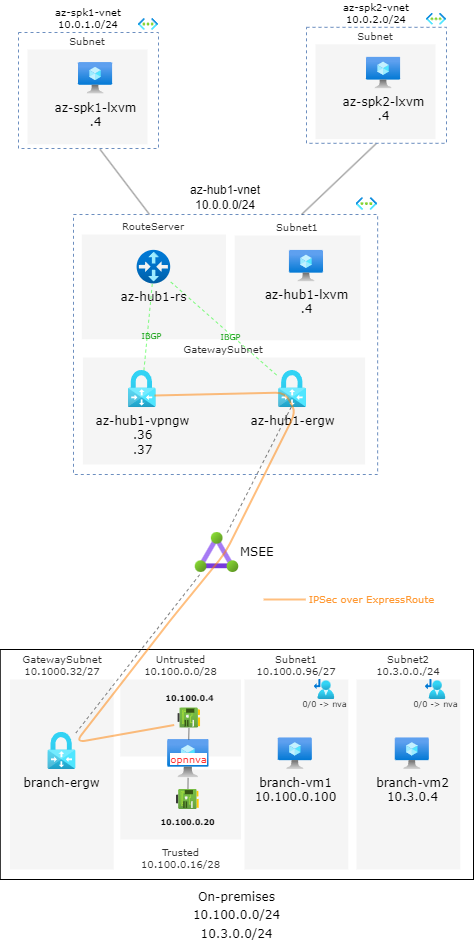

The diagram above was exported from draw.io. Its source (the exported page's mxGraphModel, read from the mxfile embedded in the PNG):
<mxGraphModel dx="2800" dy="1109" grid="0" gridSize="10" guides="1" tooltips="1" connect="1" arrows="1" fold="1" page="1" pageScale="1" pageWidth="850" pageHeight="1100" background="#ffffff" math="0" shadow="0">
  <root>
    <mxCell id="0" />
    <mxCell id="1" parent="0" />
    <mxCell id="64" value="&lt;font style=&quot;font-size: 12px;&quot;&gt;On-premises&lt;br style=&quot;&quot;&gt;10.100.0.0/24&lt;br style=&quot;&quot;&gt;10.3.0.0/24&lt;/font&gt;" style="whiteSpace=wrap;html=1;labelBackgroundColor=none;fontFamily=Verdana;fontSize=15;labelPosition=center;verticalLabelPosition=bottom;align=center;verticalAlign=top;" vertex="1" parent="1">
      <mxGeometry x="154.76" y="657" width="473.24" height="230" as="geometry" />
    </mxCell>
    <mxCell id="69" value="GatewaySubnet&lt;br&gt;10.1000.32/27" style="whiteSpace=wrap;html=1;labelBackgroundColor=none;fontFamily=Verdana;fillColor=#f5f5f5;fontColor=#333333;strokeColor=none;fontSize=10;labelPosition=center;verticalLabelPosition=top;align=center;verticalAlign=bottom;" vertex="1" parent="1">
      <mxGeometry x="164.5" y="687" width="103.69" height="190" as="geometry" />
    </mxCell>
    <mxCell id="17" value="" style="group;fillColor=default;labelPosition=center;verticalLabelPosition=top;align=center;verticalAlign=bottom;container=0;" vertex="1" connectable="0" parent="1">
      <mxGeometry x="218" y="218" width="307" height="250" as="geometry" />
    </mxCell>
    <mxCell id="14" value="az-hub1-vnet&lt;br&gt;10.0.0.0/24" style="whiteSpace=wrap;html=1;fillColor=none;strokeColor=#6c8ebf;dashed=1;labelPosition=center;verticalLabelPosition=top;align=center;verticalAlign=bottom;" vertex="1" parent="1">
      <mxGeometry x="228" y="222" width="304.14" height="260" as="geometry" />
    </mxCell>
    <mxCell id="15" value="" style="aspect=fixed;html=1;points=[];align=center;image;fontSize=12;image=img/lib/azure2/networking/Virtual_Networks.svg;dashed=1;" vertex="1" parent="1">
      <mxGeometry x="510.49855569155454" y="205.08" width="21.64138017356475" height="12.920226969292392" as="geometry" />
    </mxCell>
    <mxCell id="19" value="GatewaySubnet" style="whiteSpace=wrap;html=1;labelBackgroundColor=none;fontFamily=Verdana;fillColor=#f5f5f5;fontColor=#333333;strokeColor=none;fontSize=10;labelPosition=center;verticalLabelPosition=top;align=center;verticalAlign=bottom;" vertex="1" parent="1">
      <mxGeometry x="237.39" y="365" width="282.22" height="107" as="geometry" />
    </mxCell>
    <mxCell id="20" value="RouteServer" style="whiteSpace=wrap;html=1;labelBackgroundColor=none;fontFamily=Verdana;fillColor=#f5f5f5;fontColor=#333333;strokeColor=none;fontSize=10;labelPosition=center;verticalLabelPosition=top;align=center;verticalAlign=bottom;" vertex="1" parent="1">
      <mxGeometry x="236.3122807017544" y="241.99990654205607" width="144.19305263157895" height="104.78971962616822" as="geometry" />
    </mxCell>
    <mxCell id="21" value="Subnet1" style="whiteSpace=wrap;html=1;labelBackgroundColor=none;fontFamily=Verdana;fillColor=#f5f5f5;fontColor=#333333;strokeColor=none;fontSize=10;labelPosition=center;verticalLabelPosition=top;align=center;verticalAlign=bottom;" vertex="1" parent="1">
      <mxGeometry x="389.2736842105263" y="242.99990654205607" width="125.55761403508772" height="104.78971962616822" as="geometry" />
    </mxCell>
    <mxCell id="55" style="edgeStyle=none;html=1;fontFamily=Verdana;fontSize=10;endArrow=none;endFill=0;opacity=50;dashed=1;strokeColor=#00FF00;" edge="1" parent="1" source="23" target="22">
      <mxGeometry relative="1" as="geometry" />
    </mxCell>
    <mxCell id="58" value="IBGP" style="edgeLabel;html=1;align=center;verticalAlign=middle;resizable=0;points=[];fontSize=8;fontFamily=Verdana;labelBackgroundColor=none;fontColor=#009900;" vertex="1" connectable="0" parent="55">
      <mxGeometry x="0.2126" y="3" relative="1" as="geometry">
        <mxPoint as="offset" />
      </mxGeometry>
    </mxCell>
    <mxCell id="57" style="edgeStyle=none;html=1;fontFamily=Verdana;fontSize=10;endArrow=none;endFill=0;opacity=50;dashed=1;strokeColor=#00FF00;" edge="1" parent="1" source="23" target="16">
      <mxGeometry relative="1" as="geometry" />
    </mxCell>
    <mxCell id="59" value="IBGP" style="edgeLabel;html=1;align=center;verticalAlign=middle;resizable=0;points=[];fontSize=8;fontFamily=Verdana;labelBackgroundColor=none;fontColor=#009900;" vertex="1" connectable="0" parent="57">
      <mxGeometry x="0.1233" y="-2" relative="1" as="geometry">
        <mxPoint as="offset" />
      </mxGeometry>
    </mxCell>
    <mxCell id="23" value="az-hub1-rs" style="aspect=fixed;html=1;points=[];align=center;image;fontSize=12;image=img/lib/azure2/networking/Virtual_Router.svg;labelBackgroundColor=none;fontFamily=Verdana;fillColor=default;" vertex="1" parent="1">
      <mxGeometry x="291.61157894736846" y="257.8628805073431" width="33.59259012016022" height="33.59259012016022" as="geometry" />
    </mxCell>
    <mxCell id="26" value="az-hub1-lxvm&lt;br&gt;.4" style="aspect=fixed;html=1;points=[];align=center;image;fontSize=12;image=img/lib/azure2/compute/Virtual_Machine.svg;labelBackgroundColor=none;fontFamily=Verdana;fillColor=default;" vertex="1" parent="1">
      <mxGeometry x="443.9213" y="257.8598865153538" width="34.086598798397866" height="31.616555407209614" as="geometry" />
    </mxCell>
    <mxCell id="30" style="edgeStyle=none;html=1;fontFamily=Verdana;fontSize=10;entryX=0.5;entryY=0.917;entryDx=0;entryDy=0;entryPerimeter=0;endArrow=none;endFill=0;opacity=50;dashed=1;" edge="1" parent="1" source="29" target="16">
      <mxGeometry relative="1" as="geometry" />
    </mxCell>
    <mxCell id="22" value="az-hub1-vpngw&lt;br&gt;.36&lt;br&gt;.37" style="aspect=fixed;html=1;points=[];align=center;image;fontSize=12;image=img/lib/azure2/networking/Virtual_Network_Gateways.svg;glass=0;dashed=1;dashPattern=8 8;strokeColor=#E6E6E6;fontColor=#000000;fillColor=#CCCCCC;rounded=0;sketch=1;hachureGap=4;jiggle=2;curveFitting=1;fontFamily=Verdana;labelBackgroundColor=none;" vertex="1" parent="1">
      <mxGeometry x="282.63157894736844" y="378.00139241694694" width="27.943925233644855" height="37.081588785046726" as="geometry" />
    </mxCell>
    <mxCell id="16" value="az-hub1-ergw" style="aspect=fixed;html=1;points=[];align=center;image;fontSize=12;image=img/lib/azure2/networking/Virtual_Network_Gateways.svg;glass=0;dashed=1;dashPattern=8 8;strokeColor=#E6E6E6;fontColor=#000000;fillColor=#CCCCCC;rounded=0;sketch=1;hachureGap=4;jiggle=2;curveFitting=1;fontFamily=Verdana;labelBackgroundColor=none;" vertex="1" parent="1">
      <mxGeometry x="433.05982456140356" y="378.0033884116066" width="27.943925233644855" height="37.081588785046726" as="geometry" />
    </mxCell>
    <mxCell id="29" value="MSEE" style="aspect=fixed;html=1;points=[];align=left;image;fontSize=12;image=img/lib/azure2/networking/ExpressRoute_Circuits.svg;labelBackgroundColor=none;fontFamily=Verdana;fillColor=default;labelPosition=right;verticalLabelPosition=middle;verticalAlign=middle;" vertex="1" parent="1">
      <mxGeometry x="349.63" y="540" width="43.75" height="40" as="geometry" />
    </mxCell>
    <mxCell id="49" style="edgeStyle=none;html=1;entryX=0.25;entryY=0;entryDx=0;entryDy=0;fontFamily=Verdana;fontSize=10;endArrow=none;endFill=0;opacity=50;exitX=0.582;exitY=1.007;exitDx=0;exitDy=0;exitPerimeter=0;" edge="1" parent="1" source="31" target="14">
      <mxGeometry relative="1" as="geometry">
        <mxPoint x="250" y="160" as="sourcePoint" />
      </mxGeometry>
    </mxCell>
    <mxCell id="31" value="az-spk1-vnet&lt;br&gt;10.0.1.0/24" style="whiteSpace=wrap;html=1;fillColor=none;strokeColor=#6c8ebf;dashed=1;labelBackgroundColor=none;fontFamily=Verdana;fontSize=10;labelPosition=center;verticalLabelPosition=top;align=center;verticalAlign=bottom;" vertex="1" parent="1">
      <mxGeometry x="173" y="40" width="140" height="116" as="geometry" />
    </mxCell>
    <mxCell id="32" value="" style="aspect=fixed;html=1;points=[];align=center;image;fontSize=12;image=img/lib/azure2/networking/Virtual_Networks.svg;dashed=1;labelBackgroundColor=none;fontFamily=Verdana;fillColor=default;" vertex="1" parent="1">
      <mxGeometry x="292.9" y="26" width="20.1" height="12" as="geometry" />
    </mxCell>
    <mxCell id="47" value="Subnet" style="whiteSpace=wrap;html=1;labelBackgroundColor=none;fontFamily=Verdana;fillColor=#f5f5f5;fontColor=#333333;strokeColor=none;fontSize=10;labelPosition=center;verticalLabelPosition=top;align=center;verticalAlign=bottom;" vertex="1" parent="1">
      <mxGeometry x="182" y="57" width="120" height="94.79" as="geometry" />
    </mxCell>
    <mxCell id="48" value="az-spk1-lxvm&lt;br&gt;.4" style="aspect=fixed;html=1;points=[];align=center;image;fontSize=12;image=img/lib/azure2/compute/Virtual_Machine.svg;labelBackgroundColor=none;fontFamily=Verdana;fillColor=default;" vertex="1" parent="1">
      <mxGeometry x="233.0013" y="69.99988651535381" width="34.086598798397866" height="31.616555407209614" as="geometry" />
    </mxCell>
    <mxCell id="54" style="edgeStyle=none;html=1;exitX=0.5;exitY=1;exitDx=0;exitDy=0;entryX=0.75;entryY=0;entryDx=0;entryDy=0;fontFamily=Verdana;fontSize=10;endArrow=none;endFill=0;opacity=50;" edge="1" parent="1" source="50" target="14">
      <mxGeometry relative="1" as="geometry" />
    </mxCell>
    <mxCell id="50" value="az-spk2-vnet&lt;br&gt;10.0.2.0/24" style="whiteSpace=wrap;html=1;fillColor=none;strokeColor=#6c8ebf;dashed=1;labelBackgroundColor=none;fontFamily=Verdana;fontSize=10;labelPosition=center;verticalLabelPosition=top;align=center;verticalAlign=bottom;" vertex="1" parent="1">
      <mxGeometry x="461" y="34.81" width="140" height="116" as="geometry" />
    </mxCell>
    <mxCell id="51" value="" style="aspect=fixed;html=1;points=[];align=center;image;fontSize=12;image=img/lib/azure2/networking/Virtual_Networks.svg;dashed=1;labelBackgroundColor=none;fontFamily=Verdana;fillColor=default;" vertex="1" parent="1">
      <mxGeometry x="580.9" y="20.810000000000002" width="20.1" height="12" as="geometry" />
    </mxCell>
    <mxCell id="52" value="Subnet" style="whiteSpace=wrap;html=1;labelBackgroundColor=none;fontFamily=Verdana;fillColor=#f5f5f5;fontColor=#333333;strokeColor=none;fontSize=10;labelPosition=center;verticalLabelPosition=top;align=center;verticalAlign=bottom;" vertex="1" parent="1">
      <mxGeometry x="470" y="51.81" width="120" height="94.79" as="geometry" />
    </mxCell>
    <mxCell id="53" value="az-spk2-lxvm&lt;br&gt;.4" style="aspect=fixed;html=1;points=[];align=center;image;fontSize=12;image=img/lib/azure2/compute/Virtual_Machine.svg;labelBackgroundColor=none;fontFamily=Verdana;fillColor=default;" vertex="1" parent="1">
      <mxGeometry x="521.0013" y="64.80988651535381" width="34.086598798397866" height="31.616555407209614" as="geometry" />
    </mxCell>
    <mxCell id="68" value="branch-ergw" style="aspect=fixed;html=1;points=[];align=center;image;fontSize=12;image=img/lib/azure2/networking/Virtual_Network_Gateways.svg;glass=0;dashed=1;dashPattern=8 8;strokeColor=#E6E6E6;fontColor=#000000;fillColor=#CCCCCC;rounded=0;sketch=1;hachureGap=4;jiggle=2;curveFitting=1;fontFamily=Verdana;labelBackgroundColor=none;" vertex="1" parent="1">
      <mxGeometry x="202.36982456140356" y="739.9133884116065" width="27.943925233644855" height="37.081588785046726" as="geometry" />
    </mxCell>
    <mxCell id="70" value="Untrusted&lt;br&gt;10.100.0.0/28" style="whiteSpace=wrap;html=1;labelBackgroundColor=none;fontFamily=Verdana;fillColor=#f5f5f5;fontColor=#333333;strokeColor=none;fontSize=10;labelPosition=center;verticalLabelPosition=top;align=center;verticalAlign=bottom;" vertex="1" parent="1">
      <mxGeometry x="274.76" y="687" width="120.78" height="77" as="geometry" />
    </mxCell>
    <mxCell id="71" value="Subnet1&lt;br&gt;10.100.0.96/27" style="whiteSpace=wrap;html=1;labelBackgroundColor=none;fontFamily=Verdana;fillColor=#f5f5f5;fontColor=#333333;strokeColor=none;fontSize=10;labelPosition=center;verticalLabelPosition=top;align=center;verticalAlign=bottom;" vertex="1" parent="1">
      <mxGeometry x="399.08" y="687" width="103.69" height="190" as="geometry" />
    </mxCell>
    <mxCell id="72" value="Subnet2&lt;br&gt;10.3.0.0./24" style="whiteSpace=wrap;html=1;labelBackgroundColor=none;fontFamily=Verdana;fillColor=#f5f5f5;fontColor=#333333;strokeColor=none;fontSize=10;labelPosition=center;verticalLabelPosition=top;align=center;verticalAlign=bottom;" vertex="1" parent="1">
      <mxGeometry x="511.07" y="687" width="103.69" height="190" as="geometry" />
    </mxCell>
    <mxCell id="73" value="Trusted&lt;br&gt;10.100.0.16/28" style="whiteSpace=wrap;html=1;labelBackgroundColor=none;fontFamily=Verdana;fillColor=#f5f5f5;fontColor=#333333;strokeColor=none;fontSize=10;labelPosition=center;verticalLabelPosition=bottom;align=center;verticalAlign=top;" vertex="1" parent="1">
      <mxGeometry x="274.76" y="777" width="120.78" height="70" as="geometry" />
    </mxCell>
    <mxCell id="76" value="&lt;span style=&quot;background-color: rgb(255, 255, 255); font-size: 10px;&quot;&gt;opnnva&lt;/span&gt;" style="aspect=fixed;html=1;points=[];align=center;image;fontSize=10;image=img/lib/azure2/compute/Virtual_Machine.svg;labelBackgroundColor=none;fontFamily=Verdana;fillColor=default;labelPosition=center;verticalLabelPosition=middle;verticalAlign=middle;fontColor=#FF3333;" vertex="1" parent="1">
      <mxGeometry x="322.13" y="747" width="41.37" height="38.38" as="geometry" />
    </mxCell>
    <mxCell id="77" value="&lt;span style=&quot;font-weight: normal;&quot;&gt;branch-vm1&lt;br&gt;10.100.0.100&lt;/span&gt;" style="aspect=fixed;html=1;points=[];align=center;image;fontSize=12;image=img/lib/azure2/compute/Virtual_Machine.svg;labelBackgroundColor=none;fontFamily=Verdana;fillColor=default;fontStyle=1" vertex="1" parent="1">
      <mxGeometry x="432.76129999999995" y="745.3798865153539" width="34.086598798397866" height="31.616555407209614" as="geometry" />
    </mxCell>
    <mxCell id="78" value="&lt;span style=&quot;font-weight: normal;&quot;&gt;branch-vm2&lt;br&gt;10.3.0.4&lt;/span&gt;" style="aspect=fixed;html=1;points=[];align=center;image;fontSize=12;image=img/lib/azure2/compute/Virtual_Machine.svg;labelBackgroundColor=none;fontFamily=Verdana;fillColor=default;fontStyle=1" vertex="1" parent="1">
      <mxGeometry x="549.7612999999999" y="745.3798865153539" width="34.086598798397866" height="31.616555407209614" as="geometry" />
    </mxCell>
    <mxCell id="84" style="edgeStyle=none;html=1;strokeColor=#000000;strokeWidth=1;fontFamily=Verdana;fontSize=8;fontColor=#000000;endArrow=none;endFill=0;opacity=50;" edge="1" parent="1" source="83" target="76">
      <mxGeometry relative="1" as="geometry" />
    </mxCell>
    <mxCell id="83" value="10.100.0.4" style="aspect=fixed;html=1;points=[];align=center;image;fontSize=8;image=img/lib/azure2/networking/Network_Interfaces.svg;labelBackgroundColor=none;fontFamily=Verdana;fontColor=#000000;fillColor=none;labelPosition=center;verticalLabelPosition=top;verticalAlign=bottom;fontStyle=1;spacing=4;" vertex="1" parent="1">
      <mxGeometry x="332.36" y="715.5" width="22.67" height="20" as="geometry" />
    </mxCell>
    <mxCell id="85" value="&lt;font style=&quot;font-size: 8px;&quot;&gt;0/0 -&amp;gt; nva&lt;/font&gt;" style="aspect=fixed;html=1;points=[];align=center;image;fontSize=12;image=img/lib/azure2/networking/Route_Tables.svg;labelBackgroundColor=none;fontFamily=Verdana;fontColor=#000000;fillColor=none;spacing=-8;" vertex="1" parent="1">
      <mxGeometry x="468.68" y="687" width="20.65" height="20" as="geometry" />
    </mxCell>
    <mxCell id="86" value="&lt;font style=&quot;font-size: 8px;&quot;&gt;0/0 -&amp;gt; nva&lt;/font&gt;" style="aspect=fixed;html=1;points=[];align=center;image;fontSize=12;image=img/lib/azure2/networking/Route_Tables.svg;labelBackgroundColor=none;fontFamily=Verdana;fontColor=#000000;fillColor=none;spacing=-8;" vertex="1" parent="1">
      <mxGeometry x="579.8499999999999" y="687" width="20.65" height="20" as="geometry" />
    </mxCell>
    <mxCell id="88" style="edgeStyle=none;html=1;strokeColor=#000000;strokeWidth=1;fontFamily=Verdana;fontSize=8;fontColor=#000000;endArrow=none;endFill=0;opacity=50;" edge="1" parent="1" source="87" target="76">
      <mxGeometry relative="1" as="geometry" />
    </mxCell>
    <mxCell id="87" value="10.100.0.20" style="aspect=fixed;html=1;points=[];align=center;image;fontSize=8;image=img/lib/azure2/networking/Network_Interfaces.svg;labelBackgroundColor=none;fontFamily=Verdana;fontColor=#000000;fillColor=none;labelPosition=center;verticalLabelPosition=bottom;verticalAlign=top;fontStyle=1;spacing=4;" vertex="1" parent="1">
      <mxGeometry x="331" y="797" width="22.67" height="20" as="geometry" />
    </mxCell>
    <mxCell id="91" value="" style="edgeStyle=none;orthogonalLoop=1;jettySize=auto;html=1;strokeColor=#FF8000;strokeWidth=2;fontFamily=Verdana;fontSize=8;fontColor=#FF3333;endArrow=none;endFill=0;opacity=50;elbow=vertical;entryX=-0.161;entryY=0.846;entryDx=0;entryDy=0;entryPerimeter=0;rounded=1;shadow=0;" edge="1" parent="1" target="83">
      <mxGeometry width="80" relative="1" as="geometry">
        <mxPoint x="309" y="403" as="sourcePoint" />
        <mxPoint x="450" y="570" as="targetPoint" />
        <Array as="points">
          <mxPoint x="440" y="400" />
          <mxPoint x="450" y="420" />
          <mxPoint x="380" y="560" />
          <mxPoint x="324" y="629" />
          <mxPoint x="230" y="750" />
        </Array>
      </mxGeometry>
    </mxCell>
    <mxCell id="94" value="" style="orthogonalLoop=1;jettySize=auto;html=1;rounded=1;shadow=0;sketch=0;strokeColor=#FF8000;strokeWidth=2;fontFamily=Verdana;fontSize=8;fontColor=#FF3333;endArrow=none;endFill=0;opacity=50;elbow=vertical;" edge="1" parent="1">
      <mxGeometry width="80" relative="1" as="geometry">
        <mxPoint x="418.13" y="607" as="sourcePoint" />
        <mxPoint x="460.27" y="607" as="targetPoint" />
      </mxGeometry>
    </mxCell>
    <mxCell id="96" value="&lt;br&gt;&lt;span style=&quot;font-family: Verdana; font-size: 10px; font-style: normal; font-variant-ligatures: normal; font-variant-caps: normal; letter-spacing: normal; orphans: 2; text-align: center; text-indent: 0px; text-transform: none; widows: 2; word-spacing: 0px; -webkit-text-stroke-width: 0px; background-color: rgb(255, 255, 255); text-decoration-thickness: initial; text-decoration-style: initial; text-decoration-color: initial; float: none; display: inline !important;&quot;&gt;IPSec over ExpressRoute&lt;/span&gt;&lt;br&gt;" style="edgeLabel;html=1;align=center;verticalAlign=middle;resizable=0;points=[];fontSize=10;fontFamily=Verdana;fontColor=#FF8000;fontStyle=0;textOpacity=80;" vertex="1" connectable="0" parent="94">
      <mxGeometry x="-0.2917" y="-2" relative="1" as="geometry">
        <mxPoint x="92" y="-10" as="offset" />
      </mxGeometry>
    </mxCell>
    <mxCell id="65" value="" style="edgeStyle=none;html=1;strokeColor=default;fontFamily=Verdana;fontSize=10;fontColor=default;endArrow=none;endFill=0;opacity=50;strokeWidth=1;dashed=1;" edge="1" parent="1" source="68" target="29">
      <mxGeometry relative="1" as="geometry" />
    </mxCell>
  </root>
</mxGraphModel>